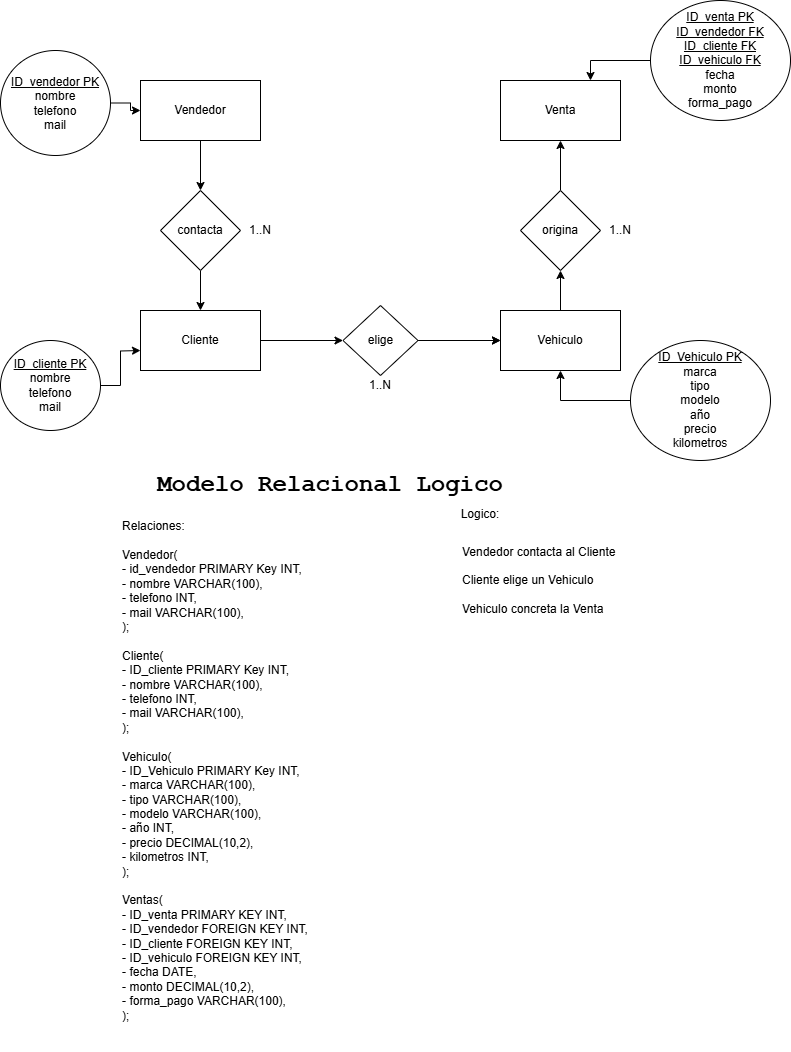

The diagram above was exported from draw.io. Its source (the exported page's mxGraphModel, read from the mxfile embedded in the PNG):
<mxGraphModel dx="1852" dy="498" grid="1" gridSize="10" guides="1" tooltips="1" connect="1" arrows="1" fold="1" page="1" pageScale="1" pageWidth="827" pageHeight="1169" math="0" shadow="0">
  <root>
    <mxCell id="0" />
    <mxCell id="1" parent="0" />
    <mxCell id="MRccA4X9NfxlOnJ8o70e-20" value="" style="edgeStyle=orthogonalEdgeStyle;rounded=0;orthogonalLoop=1;jettySize=auto;html=1;" edge="1" parent="1" source="MRccA4X9NfxlOnJ8o70e-3" target="MRccA4X9NfxlOnJ8o70e-19">
      <mxGeometry relative="1" as="geometry" />
    </mxCell>
    <mxCell id="MRccA4X9NfxlOnJ8o70e-3" value="Cliente" style="rounded=0;whiteSpace=wrap;html=1;" vertex="1" parent="1">
      <mxGeometry x="80" y="340" width="120" height="60" as="geometry" />
    </mxCell>
    <mxCell id="MRccA4X9NfxlOnJ8o70e-11" value="" style="edgeStyle=orthogonalEdgeStyle;rounded=0;orthogonalLoop=1;jettySize=auto;html=1;" edge="1" parent="1" source="MRccA4X9NfxlOnJ8o70e-4" target="MRccA4X9NfxlOnJ8o70e-8">
      <mxGeometry relative="1" as="geometry" />
    </mxCell>
    <mxCell id="MRccA4X9NfxlOnJ8o70e-4" value="Vendedor" style="rounded=0;whiteSpace=wrap;html=1;" vertex="1" parent="1">
      <mxGeometry x="80" y="110" width="120" height="60" as="geometry" />
    </mxCell>
    <mxCell id="MRccA4X9NfxlOnJ8o70e-5" value="Venta" style="rounded=0;whiteSpace=wrap;html=1;" vertex="1" parent="1">
      <mxGeometry x="440" y="110" width="120" height="60" as="geometry" />
    </mxCell>
    <mxCell id="MRccA4X9NfxlOnJ8o70e-12" value="" style="edgeStyle=orthogonalEdgeStyle;rounded=0;orthogonalLoop=1;jettySize=auto;html=1;" edge="1" parent="1" source="MRccA4X9NfxlOnJ8o70e-8" target="MRccA4X9NfxlOnJ8o70e-3">
      <mxGeometry relative="1" as="geometry" />
    </mxCell>
    <mxCell id="MRccA4X9NfxlOnJ8o70e-8" value="contacta" style="rhombus;whiteSpace=wrap;html=1;rounded=0;" vertex="1" parent="1">
      <mxGeometry x="100" y="220" width="80" height="80" as="geometry" />
    </mxCell>
    <mxCell id="MRccA4X9NfxlOnJ8o70e-22" value="" style="edgeStyle=orthogonalEdgeStyle;rounded=0;orthogonalLoop=1;jettySize=auto;html=1;" edge="1" parent="1" source="MRccA4X9NfxlOnJ8o70e-19" target="MRccA4X9NfxlOnJ8o70e-21">
      <mxGeometry relative="1" as="geometry" />
    </mxCell>
    <mxCell id="MRccA4X9NfxlOnJ8o70e-23" value="" style="edgeStyle=orthogonalEdgeStyle;rounded=0;orthogonalLoop=1;jettySize=auto;html=1;" edge="1" parent="1" source="MRccA4X9NfxlOnJ8o70e-19" target="MRccA4X9NfxlOnJ8o70e-21">
      <mxGeometry relative="1" as="geometry" />
    </mxCell>
    <mxCell id="MRccA4X9NfxlOnJ8o70e-19" value="elige" style="rhombus;whiteSpace=wrap;html=1;rounded=0;" vertex="1" parent="1">
      <mxGeometry x="282.5" y="335" width="75" height="70" as="geometry" />
    </mxCell>
    <mxCell id="MRccA4X9NfxlOnJ8o70e-31" value="" style="edgeStyle=orthogonalEdgeStyle;rounded=0;orthogonalLoop=1;jettySize=auto;html=1;" edge="1" parent="1" source="MRccA4X9NfxlOnJ8o70e-21" target="MRccA4X9NfxlOnJ8o70e-30">
      <mxGeometry relative="1" as="geometry" />
    </mxCell>
    <mxCell id="MRccA4X9NfxlOnJ8o70e-21" value="Vehiculo" style="whiteSpace=wrap;html=1;rounded=0;" vertex="1" parent="1">
      <mxGeometry x="440" y="340" width="120" height="60" as="geometry" />
    </mxCell>
    <mxCell id="MRccA4X9NfxlOnJ8o70e-32" value="" style="edgeStyle=orthogonalEdgeStyle;rounded=0;orthogonalLoop=1;jettySize=auto;html=1;" edge="1" parent="1" source="MRccA4X9NfxlOnJ8o70e-30" target="MRccA4X9NfxlOnJ8o70e-5">
      <mxGeometry relative="1" as="geometry" />
    </mxCell>
    <mxCell id="MRccA4X9NfxlOnJ8o70e-30" value="origina" style="rhombus;whiteSpace=wrap;html=1;rounded=0;" vertex="1" parent="1">
      <mxGeometry x="460" y="220" width="80" height="80" as="geometry" />
    </mxCell>
    <mxCell id="MRccA4X9NfxlOnJ8o70e-39" style="edgeStyle=orthogonalEdgeStyle;rounded=0;orthogonalLoop=1;jettySize=auto;html=1;entryX=0;entryY=0.5;entryDx=0;entryDy=0;" edge="1" parent="1" source="MRccA4X9NfxlOnJ8o70e-37" target="MRccA4X9NfxlOnJ8o70e-4">
      <mxGeometry relative="1" as="geometry" />
    </mxCell>
    <mxCell id="MRccA4X9NfxlOnJ8o70e-37" value="&lt;u&gt;ID_vendedor PK&lt;/u&gt;&lt;div&gt;nombre&lt;/div&gt;&lt;div&gt;telefono&lt;/div&gt;&lt;div&gt;mail&lt;/div&gt;" style="ellipse;whiteSpace=wrap;html=1;" vertex="1" parent="1">
      <mxGeometry x="-60" y="80" width="110" height="105" as="geometry" />
    </mxCell>
    <mxCell id="MRccA4X9NfxlOnJ8o70e-40" value="&lt;u&gt;ID_cliente PK&lt;/u&gt;&lt;div&gt;&lt;div&gt;nombre&lt;/div&gt;&lt;div&gt;telefono&lt;/div&gt;&lt;div&gt;mail&lt;/div&gt;&lt;/div&gt;" style="ellipse;whiteSpace=wrap;html=1;" vertex="1" parent="1">
      <mxGeometry x="-60" y="370" width="100" height="90" as="geometry" />
    </mxCell>
    <mxCell id="MRccA4X9NfxlOnJ8o70e-41" style="edgeStyle=orthogonalEdgeStyle;rounded=0;orthogonalLoop=1;jettySize=auto;html=1;" edge="1" parent="1" source="MRccA4X9NfxlOnJ8o70e-40">
      <mxGeometry relative="1" as="geometry">
        <mxPoint x="80" y="380" as="targetPoint" />
      </mxGeometry>
    </mxCell>
    <mxCell id="MRccA4X9NfxlOnJ8o70e-43" style="edgeStyle=orthogonalEdgeStyle;rounded=0;orthogonalLoop=1;jettySize=auto;html=1;entryX=0.5;entryY=1;entryDx=0;entryDy=0;" edge="1" parent="1" source="MRccA4X9NfxlOnJ8o70e-42" target="MRccA4X9NfxlOnJ8o70e-21">
      <mxGeometry relative="1" as="geometry" />
    </mxCell>
    <mxCell id="MRccA4X9NfxlOnJ8o70e-42" value="&lt;u&gt;ID_Vehiculo PK&lt;/u&gt;&lt;div&gt;marca&lt;/div&gt;&lt;div&gt;tipo&lt;/div&gt;&lt;div&gt;modelo&lt;/div&gt;&lt;div&gt;año&lt;/div&gt;&lt;div&gt;precio&lt;/div&gt;&lt;div&gt;kilometros&lt;/div&gt;" style="ellipse;whiteSpace=wrap;html=1;" vertex="1" parent="1">
      <mxGeometry x="570" y="370" width="140" height="120" as="geometry" />
    </mxCell>
    <mxCell id="MRccA4X9NfxlOnJ8o70e-46" style="edgeStyle=orthogonalEdgeStyle;rounded=0;orthogonalLoop=1;jettySize=auto;html=1;entryX=0.75;entryY=0;entryDx=0;entryDy=0;" edge="1" parent="1" source="MRccA4X9NfxlOnJ8o70e-44" target="MRccA4X9NfxlOnJ8o70e-5">
      <mxGeometry relative="1" as="geometry" />
    </mxCell>
    <mxCell id="MRccA4X9NfxlOnJ8o70e-44" value="&lt;u&gt;ID_venta PK&lt;/u&gt;&lt;div&gt;&lt;u&gt;ID_vendedor FK&lt;/u&gt;&lt;/div&gt;&lt;div&gt;&lt;u&gt;ID_cliente FK&lt;/u&gt;&lt;/div&gt;&lt;div&gt;&lt;u&gt;ID_vehiculo FK&lt;/u&gt;&lt;/div&gt;&lt;div&gt;&lt;div&gt;&lt;div&gt;fecha&lt;/div&gt;&lt;div&gt;monto&lt;/div&gt;&lt;/div&gt;&lt;/div&gt;&lt;div&gt;forma_pago&lt;/div&gt;" style="ellipse;whiteSpace=wrap;html=1;" vertex="1" parent="1">
      <mxGeometry x="590" y="30" width="140" height="120" as="geometry" />
    </mxCell>
    <mxCell id="MRccA4X9NfxlOnJ8o70e-50" value="1..N" style="text;html=1;align=center;verticalAlign=middle;whiteSpace=wrap;rounded=0;" vertex="1" parent="1">
      <mxGeometry x="170" y="245" width="60" height="30" as="geometry" />
    </mxCell>
    <mxCell id="MRccA4X9NfxlOnJ8o70e-51" value="1..N" style="text;html=1;align=center;verticalAlign=middle;whiteSpace=wrap;rounded=0;" vertex="1" parent="1">
      <mxGeometry x="290" y="400" width="60" height="30" as="geometry" />
    </mxCell>
    <mxCell id="MRccA4X9NfxlOnJ8o70e-52" value="1..N" style="text;html=1;align=center;verticalAlign=middle;whiteSpace=wrap;rounded=0;" vertex="1" parent="1">
      <mxGeometry x="530" y="245" width="60" height="30" as="geometry" />
    </mxCell>
    <mxCell id="MRccA4X9NfxlOnJ8o70e-53" value="&lt;font face=&quot;Courier New&quot; style=&quot;font-size: 24px;&quot;&gt;Modelo Relacional Logico&lt;/font&gt;" style="text;html=1;align=center;verticalAlign=middle;whiteSpace=wrap;rounded=0;fontStyle=1" vertex="1" parent="1">
      <mxGeometry x="70" y="500" width="400" height="30" as="geometry" />
    </mxCell>
    <mxCell id="MRccA4X9NfxlOnJ8o70e-54" value="&lt;div style=&quot;text-align: left;&quot;&gt;&lt;span style=&quot;background-color: transparent; color: light-dark(rgb(0, 0, 0), rgb(255, 255, 255));&quot;&gt;Relaciones:&lt;/span&gt;&lt;/div&gt;&lt;div style=&quot;text-align: left;&quot;&gt;&lt;span style=&quot;background-color: transparent; color: light-dark(rgb(0, 0, 0), rgb(255, 255, 255));&quot;&gt;&lt;br&gt;&lt;/span&gt;&lt;/div&gt;&lt;div style=&quot;text-align: left;&quot;&gt;Vendedor(&lt;/div&gt;&lt;div style=&quot;text-align: left;&quot;&gt;- id_vendedor PRIMARY Key INT,&lt;/div&gt;&lt;div style=&quot;text-align: left;&quot;&gt;- nombre VARCHAR(100),&amp;nbsp;&lt;/div&gt;&lt;div style=&quot;text-align: left;&quot;&gt;- telefono INT,&lt;/div&gt;&lt;div style=&quot;text-align: left;&quot;&gt;- mail VARCHAR(100),&lt;/div&gt;&lt;div style=&quot;text-align: left;&quot;&gt;);&lt;/div&gt;&lt;div style=&quot;text-align: left;&quot;&gt;&lt;br&gt;&lt;/div&gt;&lt;div style=&quot;text-align: left;&quot;&gt;Cliente(&lt;/div&gt;&lt;div style=&quot;text-align: left;&quot;&gt;- ID_cliente PRIMARY Key INT,&lt;/div&gt;&lt;div style=&quot;text-align: left;&quot;&gt;- nombre VARCHAR(100),&lt;/div&gt;&lt;div style=&quot;text-align: left;&quot;&gt;- telefono INT,&lt;/div&gt;&lt;div style=&quot;text-align: left;&quot;&gt;- mail VARCHAR(100),&lt;/div&gt;&lt;div style=&quot;text-align: left;&quot;&gt;);&lt;/div&gt;&lt;div style=&quot;text-align: left;&quot;&gt;&lt;br&gt;&lt;/div&gt;&lt;div style=&quot;text-align: left;&quot;&gt;Vehiculo(&lt;/div&gt;&lt;div style=&quot;text-align: left;&quot;&gt;- ID_Vehiculo PRIMARY Key INT,&lt;/div&gt;&lt;div style=&quot;text-align: left;&quot;&gt;- marca VARCHAR(100),&lt;/div&gt;&lt;div style=&quot;text-align: left;&quot;&gt;- tipo VARCHAR(100),&lt;/div&gt;&lt;div style=&quot;text-align: left;&quot;&gt;- modelo VARCHAR(100),&lt;/div&gt;&lt;div style=&quot;text-align: left;&quot;&gt;- año INT,&lt;/div&gt;&lt;div style=&quot;text-align: left;&quot;&gt;- precio DECIMAL(10,2),&lt;/div&gt;&lt;div style=&quot;text-align: left;&quot;&gt;- kilometros INT,&lt;/div&gt;&lt;div style=&quot;text-align: left;&quot;&gt;);&lt;/div&gt;&lt;div style=&quot;text-align: left;&quot;&gt;&lt;br&gt;&lt;/div&gt;&lt;div style=&quot;text-align: left;&quot;&gt;Ventas(&lt;/div&gt;&lt;div style=&quot;text-align: left;&quot;&gt;- ID_venta PRIMARY KEY INT,&lt;/div&gt;&lt;div style=&quot;text-align: left;&quot;&gt;- ID_vendedor FOREIGN KEY INT,&lt;/div&gt;&lt;div style=&quot;text-align: left;&quot;&gt;- ID_cliente FOREIGN KEY INT,&lt;/div&gt;&lt;div style=&quot;text-align: left;&quot;&gt;- ID_vehiculo FOREIGN KEY INT,&lt;/div&gt;&lt;div style=&quot;text-align: left;&quot;&gt;- fecha DATE,&lt;/div&gt;&lt;div style=&quot;text-align: left;&quot;&gt;- monto DECIMAL(10,2),&lt;/div&gt;&lt;div style=&quot;text-align: left;&quot;&gt;- forma_pago VARCHAR(100),&lt;/div&gt;&lt;div style=&quot;text-align: left;&quot;&gt;);&lt;/div&gt;&lt;div style=&quot;text-align: left;&quot;&gt;&lt;br&gt;&lt;/div&gt;&lt;div style=&quot;text-align: left;&quot;&gt;&lt;br&gt;&lt;/div&gt;" style="text;html=1;align=center;verticalAlign=middle;whiteSpace=wrap;rounded=0;" vertex="1" parent="1">
      <mxGeometry x="-10" y="560" width="330" height="510" as="geometry" />
    </mxCell>
    <mxCell id="hPZoXRWhXVEjLxoNg2el-3" value="Logico:&lt;div&gt;&lt;br&gt;&lt;/div&gt;&lt;div&gt;&lt;br&gt;&lt;/div&gt;" style="text;html=1;align=center;verticalAlign=middle;whiteSpace=wrap;rounded=0;" vertex="1" parent="1">
      <mxGeometry x="380" y="540" width="80" height="35" as="geometry" />
    </mxCell>
    <mxCell id="hPZoXRWhXVEjLxoNg2el-6" value="Vendedor contacta al Cliente&lt;div&gt;&lt;br&gt;&lt;/div&gt;&lt;div&gt;Cliente elige un Vehiculo&lt;/div&gt;&lt;div&gt;&lt;br&gt;&lt;/div&gt;&lt;div&gt;Vehiculo concreta la Venta&lt;/div&gt;" style="text;html=1;align=left;verticalAlign=middle;whiteSpace=wrap;rounded=0;" vertex="1" parent="1">
      <mxGeometry x="400" y="570" width="160" height="80" as="geometry" />
    </mxCell>
  </root>
</mxGraphModel>